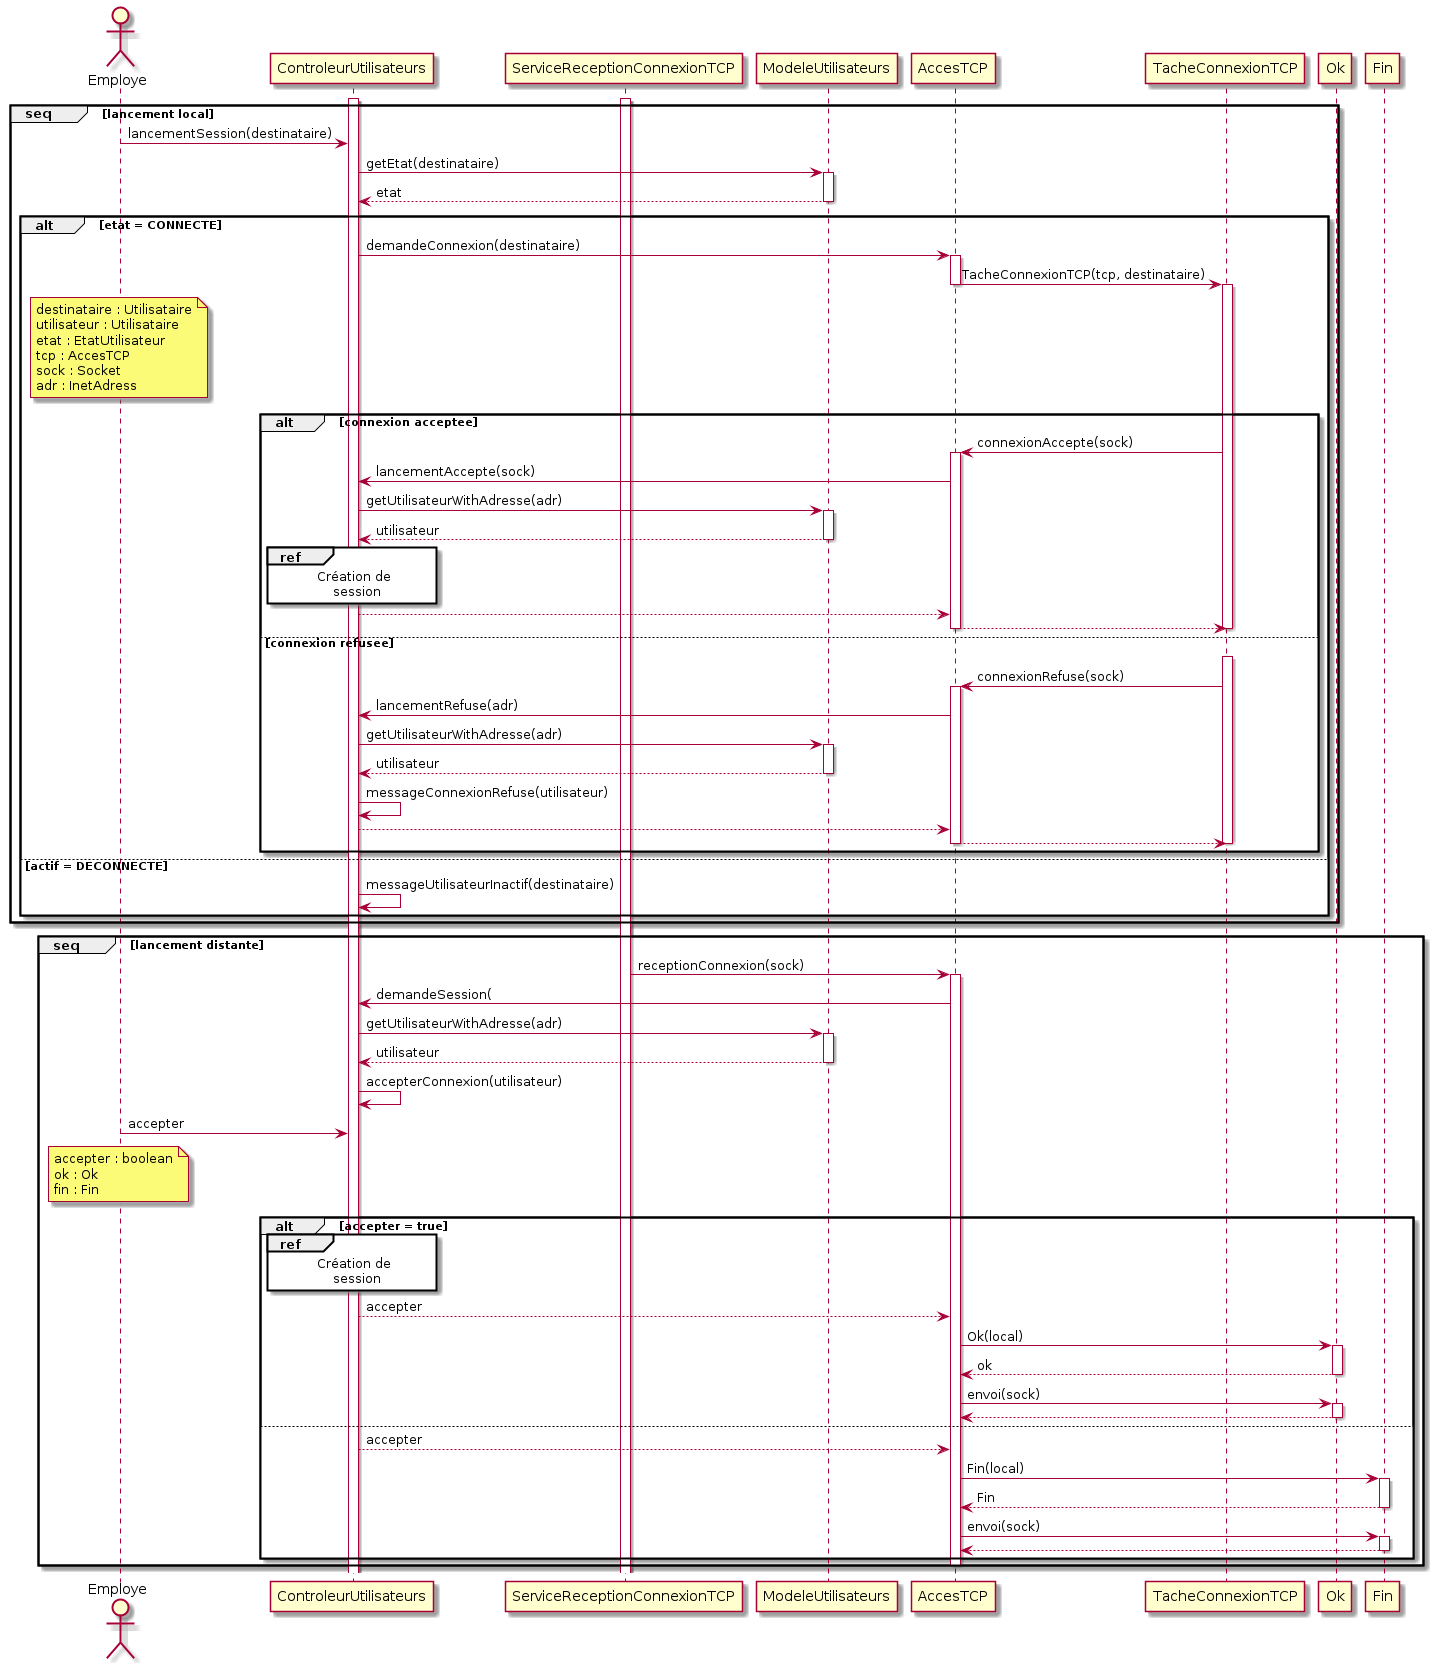

The diagram above was rendered by PlantUML. Its source (embedded in the PNG):
@startuml lancement_session
actor Employe
activate ControleurUtilisateurs
activate ServiceReceptionConnexionTCP
group seq [lancement local]
    Employe -> ControleurUtilisateurs : lancementSession(destinataire)
    ControleurUtilisateurs -> ModeleUtilisateurs : getEtat(destinataire)
    activate ModeleUtilisateurs
    ModeleUtilisateurs --> ControleurUtilisateurs : etat
    deactivate ModeleUtilisateurs
    alt etat = CONNECTE
        ControleurUtilisateurs -> AccesTCP : demandeConnexion(destinataire)
        activate AccesTCP
        AccesTCP -> TacheConnexionTCP : TacheConnexionTCP(tcp, destinataire)
        note over Employe
        destinataire : Utilisataire
        utilisateur : Utilisataire
        etat : EtatUtilisateur
        tcp : AccesTCP
        sock : Socket
        adr : InetAdress
        end note
        deactivate AccesTCP
        activate TacheConnexionTCP
        alt connexion acceptee
            TacheConnexionTCP -> AccesTCP : connexionAccepte(sock)
            activate AccesTCP
            AccesTCP -> ControleurUtilisateurs : lancementAccepte(sock)
            ControleurUtilisateurs -> ModeleUtilisateurs : getUtilisateurWithAdresse(adr)
            activate ModeleUtilisateurs
            ModeleUtilisateurs --> ControleurUtilisateurs : utilisateur
            deactivate ModeleUtilisateurs
            ref over ControleurUtilisateurs
                Création de
                    session
            end ref
            ControleurUtilisateurs --> AccesTCP
            AccesTCP --> TacheConnexionTCP
            deactivate AccesTCP
            deactivate TacheConnexionTCP
        else connexion refusee
            TacheConnexionTCP -[hidden]-> ControleurUtilisateurs
            activate TacheConnexionTCP
            TacheConnexionTCP -> AccesTCP : connexionRefuse(sock)
            activate AccesTCP
            AccesTCP -> ControleurUtilisateurs : lancementRefuse(adr)
            ControleurUtilisateurs -> ModeleUtilisateurs : getUtilisateurWithAdresse(adr)
            activate ModeleUtilisateurs
            ModeleUtilisateurs --> ControleurUtilisateurs : utilisateur
            deactivate ModeleUtilisateurs
            ControleurUtilisateurs -> ControleurUtilisateurs : messageConnexionRefuse(utilisateur)
            ControleurUtilisateurs --> AccesTCP
            AccesTCP --> TacheConnexionTCP
            deactivate AccesTCP
            deactivate TacheConnexionTCP
        end
    else actif = DECONNECTE
        ControleurUtilisateurs -> ControleurUtilisateurs : messageUtilisateurInactif(destinataire)
    end
end
group seq [lancement distante]
    ServiceReceptionConnexionTCP -> AccesTCP : receptionConnexion(sock)
    activate AccesTCP
    AccesTCP -> ControleurUtilisateurs : demandeSession(
    ControleurUtilisateurs -> ModeleUtilisateurs : getUtilisateurWithAdresse(adr)
    activate ModeleUtilisateurs
    ModeleUtilisateurs --> ControleurUtilisateurs : utilisateur
    deactivate ModeleUtilisateurs
    ControleurUtilisateurs -> ControleurUtilisateurs : accepterConnexion(utilisateur)
    Employe -> ControleurUtilisateurs : accepter
    note over Employe
    accepter : boolean
    ok : Ok
    fin : Fin
    end note
    alt accepter = true
        ref over ControleurUtilisateurs
            Création de
                session
        end ref
        ControleurUtilisateurs --> AccesTCP : accepter
        AccesTCP -> Ok : Ok(local)
        activate Ok
        Ok --> AccesTCP : ok
        deactivate Ok
        AccesTCP -> Ok : envoi(sock)
        activate Ok
        Ok --> AccesTCP
        deactivate Ok
    else
        ControleurUtilisateurs --> AccesTCP : accepter
        AccesTCP -> Fin : Fin(local)
        activate Fin
        Fin --> AccesTCP : Fin
        deactivate Fin
        AccesTCP -> Fin : envoi(sock)
        activate Fin
        Fin --> AccesTCP
        deactivate Fin
    end
    deactivate AccesTCP
end
@enduml